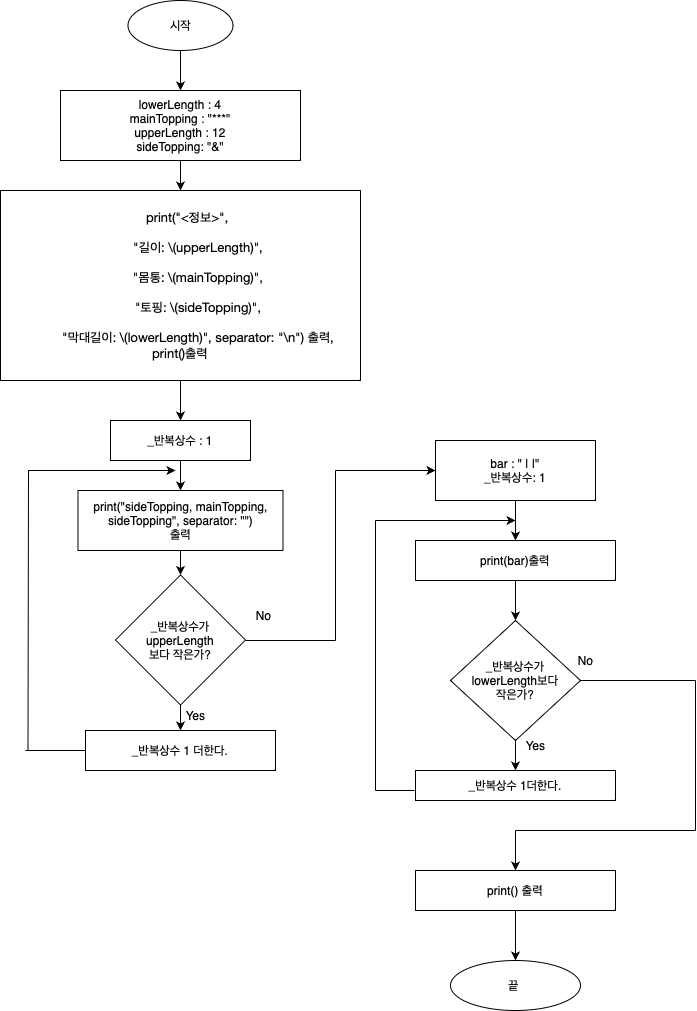

The diagram above was exported from draw.io. Its source (the exported page's mxGraphModel, read from the mxfile embedded in the PNG):
<mxGraphModel dx="1674" dy="921" grid="1" gridSize="10" guides="1" tooltips="1" connect="1" arrows="1" fold="1" page="1" pageScale="1" pageWidth="827" pageHeight="1169" math="0" shadow="0">
  <root>
    <mxCell id="0" />
    <mxCell id="1" parent="0" />
    <mxCell id="71wDsUzdIxhbasM1aCVy-3" value="" style="edgeStyle=orthogonalEdgeStyle;rounded=0;orthogonalLoop=1;jettySize=auto;html=1;" parent="1" source="71wDsUzdIxhbasM1aCVy-1" target="71wDsUzdIxhbasM1aCVy-2" edge="1">
      <mxGeometry relative="1" as="geometry" />
    </mxCell>
    <mxCell id="71wDsUzdIxhbasM1aCVy-1" value="시작" style="ellipse;whiteSpace=wrap;html=1;" parent="1" vertex="1">
      <mxGeometry x="152.5" y="10" width="105" height="50" as="geometry" />
    </mxCell>
    <mxCell id="71wDsUzdIxhbasM1aCVy-2" value="lowerLength : 4&lt;br&gt;mainTopping : &quot;***&quot;&lt;br&gt;upperLength : 12&lt;br&gt;sideTopping: &quot;&amp;amp;&quot;" style="rounded=0;whiteSpace=wrap;html=1;" parent="1" vertex="1">
      <mxGeometry x="85" y="100" width="240" height="70" as="geometry" />
    </mxCell>
    <mxCell id="OdX8BZyg8dBykyYTwh3e-3" value="&lt;p style=&quot;margin: 0px; font-stretch: normal; font-size: 13px; line-height: normal; font-family: &amp;quot;Helvetica Neue&amp;quot;;&quot;&gt;&amp;nbsp; &amp;nbsp;&amp;nbsp;print(&quot;&amp;lt;정보&amp;gt;&quot;,&lt;/p&gt;&lt;br&gt;&lt;p style=&quot;margin: 0px; font-stretch: normal; font-size: 13px; line-height: normal; font-family: &amp;quot;Helvetica Neue&amp;quot;;&quot;&gt;&amp;nbsp; &amp;nbsp; &amp;nbsp; &amp;nbsp; &amp;nbsp; &quot;길이: \(upperLength)&quot;,&lt;/p&gt;&lt;br&gt;&lt;p style=&quot;margin: 0px; font-stretch: normal; font-size: 13px; line-height: normal; font-family: &amp;quot;Helvetica Neue&amp;quot;;&quot;&gt;&amp;nbsp; &amp;nbsp; &amp;nbsp; &amp;nbsp; &amp;nbsp; &quot;몸통: \(mainTopping)&quot;,&lt;/p&gt;&lt;br&gt;&lt;p style=&quot;margin: 0px; font-stretch: normal; font-size: 13px; line-height: normal; font-family: &amp;quot;Helvetica Neue&amp;quot;;&quot;&gt;&amp;nbsp; &amp;nbsp; &amp;nbsp; &amp;nbsp; &amp;nbsp; &quot;토핑: \(sideTopping)&quot;,&lt;/p&gt;&lt;br&gt;&lt;p style=&quot;margin: 0px; font-stretch: normal; font-size: 13px; line-height: normal; font-family: &amp;quot;Helvetica Neue&amp;quot;;&quot;&gt;&amp;nbsp; &amp;nbsp; &amp;nbsp; &amp;nbsp; &amp;nbsp; &quot;막대길이: \(lowerLength)&quot;, separator: &quot;\n&quot;) 출력,&lt;/p&gt;&lt;p style=&quot;margin: 0px; font-stretch: normal; font-size: 13px; line-height: normal; font-family: &amp;quot;Helvetica Neue&amp;quot;;&quot;&gt;print()출력&lt;/p&gt;" style="rounded=0;whiteSpace=wrap;html=1;" parent="1" vertex="1">
      <mxGeometry x="25" y="200" width="360" height="190" as="geometry" />
    </mxCell>
    <mxCell id="OdX8BZyg8dBykyYTwh3e-4" value="_반복상수 : 1" style="rounded=0;whiteSpace=wrap;html=1;" parent="1" vertex="1">
      <mxGeometry x="135" y="430" width="140" height="40" as="geometry" />
    </mxCell>
    <mxCell id="OdX8BZyg8dBykyYTwh3e-5" value="print(&quot;sideTopping, mainTopping, sideTopping&quot;, separator: &quot;&quot;)&lt;br&gt;출력" style="rounded=0;whiteSpace=wrap;html=1;" parent="1" vertex="1">
      <mxGeometry x="102.5" y="500" width="205" height="60" as="geometry" />
    </mxCell>
    <mxCell id="OdX8BZyg8dBykyYTwh3e-6" value="_반복상수가 upperLength&lt;br&gt;보다 작은가?" style="rhombus;whiteSpace=wrap;html=1;" parent="1" vertex="1">
      <mxGeometry x="140" y="584.5" width="130" height="130" as="geometry" />
    </mxCell>
    <mxCell id="OdX8BZyg8dBykyYTwh3e-7" value="_반복상수 1 더한다." style="rounded=0;whiteSpace=wrap;html=1;" parent="1" vertex="1">
      <mxGeometry x="110" y="740" width="190" height="40" as="geometry" />
    </mxCell>
    <mxCell id="OdX8BZyg8dBykyYTwh3e-8" value="bar : &quot; | |&quot;&lt;br&gt;_반복상수: 1" style="rounded=0;whiteSpace=wrap;html=1;" parent="1" vertex="1">
      <mxGeometry x="460" y="450" width="160" height="60" as="geometry" />
    </mxCell>
    <mxCell id="OdX8BZyg8dBykyYTwh3e-9" value="print(bar)출력" style="rounded=0;whiteSpace=wrap;html=1;" parent="1" vertex="1">
      <mxGeometry x="440" y="550" width="200" height="40" as="geometry" />
    </mxCell>
    <mxCell id="OdX8BZyg8dBykyYTwh3e-10" value="_반복상수가&lt;br&gt;lowerLength보다&lt;br&gt;작은가?" style="rhombus;whiteSpace=wrap;html=1;" parent="1" vertex="1">
      <mxGeometry x="475" y="630" width="130" height="120" as="geometry" />
    </mxCell>
    <mxCell id="OdX8BZyg8dBykyYTwh3e-11" value="_반복상수 1더한다." style="rounded=0;whiteSpace=wrap;html=1;" parent="1" vertex="1">
      <mxGeometry x="440" y="780" width="200" height="30" as="geometry" />
    </mxCell>
    <mxCell id="OdX8BZyg8dBykyYTwh3e-12" value="print() 출력" style="rounded=0;whiteSpace=wrap;html=1;" parent="1" vertex="1">
      <mxGeometry x="440" y="880" width="200" height="40" as="geometry" />
    </mxCell>
    <mxCell id="OdX8BZyg8dBykyYTwh3e-13" value="끝&amp;nbsp;" style="ellipse;whiteSpace=wrap;html=1;" parent="1" vertex="1">
      <mxGeometry x="475" y="970" width="130" height="50" as="geometry" />
    </mxCell>
    <mxCell id="OdX8BZyg8dBykyYTwh3e-16" value="" style="endArrow=classic;html=1;rounded=0;exitX=0.5;exitY=1;exitDx=0;exitDy=0;" parent="1" source="71wDsUzdIxhbasM1aCVy-2" target="OdX8BZyg8dBykyYTwh3e-3" edge="1">
      <mxGeometry width="50" height="50" relative="1" as="geometry">
        <mxPoint x="670" y="460" as="sourcePoint" />
        <mxPoint x="720" y="410" as="targetPoint" />
      </mxGeometry>
    </mxCell>
    <mxCell id="OdX8BZyg8dBykyYTwh3e-17" value="" style="endArrow=classic;html=1;rounded=0;exitX=0.5;exitY=1;exitDx=0;exitDy=0;" parent="1" source="OdX8BZyg8dBykyYTwh3e-3" target="OdX8BZyg8dBykyYTwh3e-4" edge="1">
      <mxGeometry width="50" height="50" relative="1" as="geometry">
        <mxPoint x="670" y="460" as="sourcePoint" />
        <mxPoint x="720" y="410" as="targetPoint" />
      </mxGeometry>
    </mxCell>
    <mxCell id="OdX8BZyg8dBykyYTwh3e-18" value="" style="endArrow=classic;html=1;rounded=0;exitX=0.5;exitY=1;exitDx=0;exitDy=0;" parent="1" source="OdX8BZyg8dBykyYTwh3e-4" target="OdX8BZyg8dBykyYTwh3e-5" edge="1">
      <mxGeometry width="50" height="50" relative="1" as="geometry">
        <mxPoint x="670" y="460" as="sourcePoint" />
        <mxPoint x="720" y="410" as="targetPoint" />
      </mxGeometry>
    </mxCell>
    <mxCell id="OdX8BZyg8dBykyYTwh3e-19" value="" style="endArrow=classic;html=1;rounded=0;exitX=0.5;exitY=1;exitDx=0;exitDy=0;" parent="1" source="OdX8BZyg8dBykyYTwh3e-5" target="OdX8BZyg8dBykyYTwh3e-6" edge="1">
      <mxGeometry width="50" height="50" relative="1" as="geometry">
        <mxPoint x="670" y="460" as="sourcePoint" />
        <mxPoint x="720" y="410" as="targetPoint" />
      </mxGeometry>
    </mxCell>
    <mxCell id="OdX8BZyg8dBykyYTwh3e-20" value="" style="endArrow=classic;html=1;rounded=0;exitX=0.5;exitY=1;exitDx=0;exitDy=0;" parent="1" source="OdX8BZyg8dBykyYTwh3e-6" target="OdX8BZyg8dBykyYTwh3e-7" edge="1">
      <mxGeometry width="50" height="50" relative="1" as="geometry">
        <mxPoint x="670" y="460" as="sourcePoint" />
        <mxPoint x="720" y="410" as="targetPoint" />
      </mxGeometry>
    </mxCell>
    <mxCell id="OdX8BZyg8dBykyYTwh3e-22" value="" style="endArrow=none;html=1;rounded=0;" parent="1" edge="1">
      <mxGeometry width="50" height="50" relative="1" as="geometry">
        <mxPoint x="50" y="760" as="sourcePoint" />
        <mxPoint x="110" y="760" as="targetPoint" />
      </mxGeometry>
    </mxCell>
    <mxCell id="OdX8BZyg8dBykyYTwh3e-23" value="" style="endArrow=none;html=1;rounded=0;" parent="1" edge="1">
      <mxGeometry width="50" height="50" relative="1" as="geometry">
        <mxPoint x="52.5" y="760" as="sourcePoint" />
        <mxPoint x="53" y="480" as="targetPoint" />
      </mxGeometry>
    </mxCell>
    <mxCell id="OdX8BZyg8dBykyYTwh3e-24" value="" style="endArrow=classic;html=1;rounded=0;" parent="1" edge="1">
      <mxGeometry width="50" height="50" relative="1" as="geometry">
        <mxPoint x="52.5" y="480" as="sourcePoint" />
        <mxPoint x="200" y="480" as="targetPoint" />
      </mxGeometry>
    </mxCell>
    <mxCell id="OdX8BZyg8dBykyYTwh3e-25" value="Yes" style="text;html=1;align=center;verticalAlign=middle;resizable=0;points=[];autosize=1;strokeColor=none;fillColor=none;" parent="1" vertex="1">
      <mxGeometry x="200" y="710" width="40" height="30" as="geometry" />
    </mxCell>
    <mxCell id="OdX8BZyg8dBykyYTwh3e-27" value="No" style="text;html=1;align=center;verticalAlign=middle;resizable=0;points=[];autosize=1;strokeColor=none;fillColor=none;" parent="1" vertex="1">
      <mxGeometry x="267.5" y="610" width="40" height="30" as="geometry" />
    </mxCell>
    <mxCell id="OdX8BZyg8dBykyYTwh3e-30" value="" style="endArrow=classic;html=1;rounded=0;entryX=0.5;entryY=0;entryDx=0;entryDy=0;" parent="1" target="OdX8BZyg8dBykyYTwh3e-9" edge="1">
      <mxGeometry width="50" height="50" relative="1" as="geometry">
        <mxPoint x="540" y="510" as="sourcePoint" />
        <mxPoint x="590" y="460" as="targetPoint" />
      </mxGeometry>
    </mxCell>
    <mxCell id="OdX8BZyg8dBykyYTwh3e-31" value="" style="endArrow=classic;html=1;rounded=0;" parent="1" target="OdX8BZyg8dBykyYTwh3e-10" edge="1">
      <mxGeometry width="50" height="50" relative="1" as="geometry">
        <mxPoint x="540" y="590" as="sourcePoint" />
        <mxPoint x="590" y="540" as="targetPoint" />
      </mxGeometry>
    </mxCell>
    <mxCell id="OdX8BZyg8dBykyYTwh3e-32" value="" style="endArrow=classic;html=1;rounded=0;entryX=0.5;entryY=0;entryDx=0;entryDy=0;exitX=0.5;exitY=1;exitDx=0;exitDy=0;" parent="1" source="OdX8BZyg8dBykyYTwh3e-10" target="OdX8BZyg8dBykyYTwh3e-11" edge="1">
      <mxGeometry width="50" height="50" relative="1" as="geometry">
        <mxPoint x="555" y="760" as="sourcePoint" />
        <mxPoint x="605" y="710" as="targetPoint" />
      </mxGeometry>
    </mxCell>
    <mxCell id="OdX8BZyg8dBykyYTwh3e-34" value="" style="endArrow=none;html=1;rounded=0;" parent="1" edge="1">
      <mxGeometry width="50" height="50" relative="1" as="geometry">
        <mxPoint x="605" y="690" as="sourcePoint" />
        <mxPoint x="720" y="690" as="targetPoint" />
      </mxGeometry>
    </mxCell>
    <mxCell id="OdX8BZyg8dBykyYTwh3e-35" value="" style="endArrow=none;html=1;rounded=0;" parent="1" edge="1">
      <mxGeometry width="50" height="50" relative="1" as="geometry">
        <mxPoint x="720" y="840" as="sourcePoint" />
        <mxPoint x="720" y="690" as="targetPoint" />
      </mxGeometry>
    </mxCell>
    <mxCell id="OdX8BZyg8dBykyYTwh3e-36" value="" style="endArrow=none;html=1;rounded=0;" parent="1" edge="1">
      <mxGeometry width="50" height="50" relative="1" as="geometry">
        <mxPoint x="540" y="840" as="sourcePoint" />
        <mxPoint x="720" y="840" as="targetPoint" />
      </mxGeometry>
    </mxCell>
    <mxCell id="OdX8BZyg8dBykyYTwh3e-37" value="" style="endArrow=classic;html=1;rounded=0;entryX=0.5;entryY=0;entryDx=0;entryDy=0;" parent="1" target="OdX8BZyg8dBykyYTwh3e-12" edge="1">
      <mxGeometry width="50" height="50" relative="1" as="geometry">
        <mxPoint x="540" y="840" as="sourcePoint" />
        <mxPoint x="590" y="790" as="targetPoint" />
      </mxGeometry>
    </mxCell>
    <mxCell id="OdX8BZyg8dBykyYTwh3e-38" value="Yes" style="text;html=1;align=center;verticalAlign=middle;resizable=0;points=[];autosize=1;strokeColor=none;fillColor=none;" parent="1" vertex="1">
      <mxGeometry x="540" y="740" width="40" height="30" as="geometry" />
    </mxCell>
    <mxCell id="OdX8BZyg8dBykyYTwh3e-39" value="No" style="text;html=1;align=center;verticalAlign=middle;resizable=0;points=[];autosize=1;strokeColor=none;fillColor=none;" parent="1" vertex="1">
      <mxGeometry x="590" y="655" width="40" height="30" as="geometry" />
    </mxCell>
    <mxCell id="OdX8BZyg8dBykyYTwh3e-40" value="" style="endArrow=classic;html=1;rounded=0;entryX=0.5;entryY=0;entryDx=0;entryDy=0;" parent="1" target="OdX8BZyg8dBykyYTwh3e-13" edge="1">
      <mxGeometry width="50" height="50" relative="1" as="geometry">
        <mxPoint x="540" y="920" as="sourcePoint" />
        <mxPoint x="590" y="870" as="targetPoint" />
      </mxGeometry>
    </mxCell>
    <mxCell id="OdX8BZyg8dBykyYTwh3e-41" value="" style="endArrow=none;html=1;rounded=0;" parent="1" edge="1">
      <mxGeometry width="50" height="50" relative="1" as="geometry">
        <mxPoint x="270" y="650" as="sourcePoint" />
        <mxPoint x="360" y="650" as="targetPoint" />
      </mxGeometry>
    </mxCell>
    <mxCell id="OdX8BZyg8dBykyYTwh3e-42" value="" style="endArrow=none;html=1;rounded=0;" parent="1" edge="1">
      <mxGeometry width="50" height="50" relative="1" as="geometry">
        <mxPoint x="360" y="650" as="sourcePoint" />
        <mxPoint x="360" y="480" as="targetPoint" />
      </mxGeometry>
    </mxCell>
    <mxCell id="OdX8BZyg8dBykyYTwh3e-43" value="" style="endArrow=classic;html=1;rounded=0;entryX=0;entryY=0.5;entryDx=0;entryDy=0;" parent="1" target="OdX8BZyg8dBykyYTwh3e-8" edge="1">
      <mxGeometry width="50" height="50" relative="1" as="geometry">
        <mxPoint x="360" y="480" as="sourcePoint" />
        <mxPoint x="420" y="420" as="targetPoint" />
      </mxGeometry>
    </mxCell>
    <mxCell id="OdX8BZyg8dBykyYTwh3e-44" value="" style="endArrow=none;html=1;rounded=0;" parent="1" edge="1">
      <mxGeometry width="50" height="50" relative="1" as="geometry">
        <mxPoint x="400" y="800" as="sourcePoint" />
        <mxPoint x="439" y="800" as="targetPoint" />
      </mxGeometry>
    </mxCell>
    <mxCell id="OdX8BZyg8dBykyYTwh3e-45" value="" style="endArrow=none;html=1;rounded=0;" parent="1" edge="1">
      <mxGeometry width="50" height="50" relative="1" as="geometry">
        <mxPoint x="400" y="800" as="sourcePoint" />
        <mxPoint x="400" y="530" as="targetPoint" />
      </mxGeometry>
    </mxCell>
    <mxCell id="OdX8BZyg8dBykyYTwh3e-46" value="" style="endArrow=classic;html=1;rounded=0;" parent="1" edge="1">
      <mxGeometry width="50" height="50" relative="1" as="geometry">
        <mxPoint x="400" y="530" as="sourcePoint" />
        <mxPoint x="540" y="530" as="targetPoint" />
      </mxGeometry>
    </mxCell>
  </root>
</mxGraphModel>